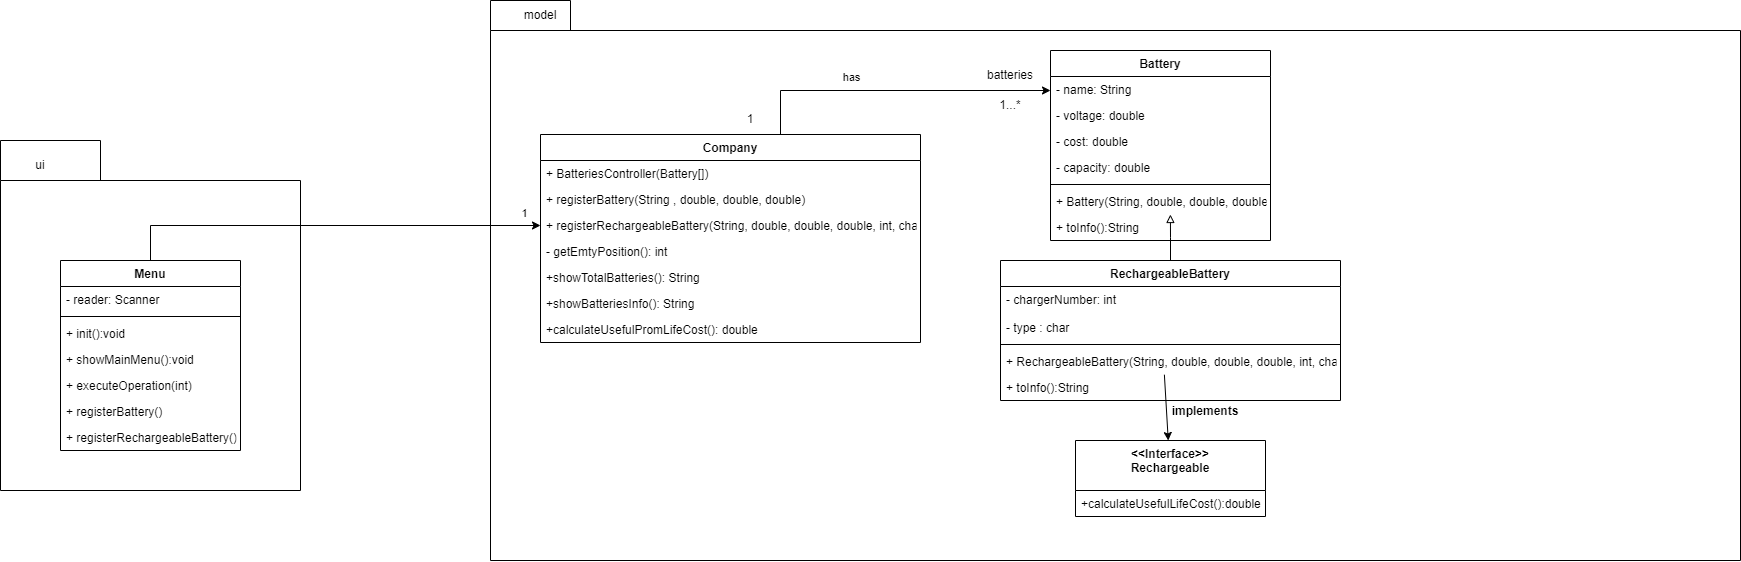

The diagram above was exported from draw.io. Its source (the exported page's mxGraphModel, read from the mxfile embedded in the PNG):
<mxGraphModel dx="2653" dy="827" grid="1" gridSize="10" guides="1" tooltips="1" connect="1" arrows="1" fold="1" page="1" pageScale="1" pageWidth="827" pageHeight="1169" math="0" shadow="0">
  <root>
    <mxCell id="WIyWlLk6GJQsqaUBKTNV-0" />
    <mxCell id="WIyWlLk6GJQsqaUBKTNV-1" parent="WIyWlLk6GJQsqaUBKTNV-0" />
    <mxCell id="KFI_tv-5zw9wPE4CrSgS-22" value="" style="shape=folder;fontStyle=1;spacingTop=10;tabWidth=100;tabHeight=40;tabPosition=left;html=1;" parent="WIyWlLk6GJQsqaUBKTNV-1" vertex="1">
      <mxGeometry x="-460" y="160" width="300" height="350" as="geometry" />
    </mxCell>
    <mxCell id="jB546RNpSq8ED-jLLwOU-40" value="" style="shape=folder;fontStyle=1;spacingTop=10;tabWidth=80;tabHeight=30;tabPosition=left;html=1;" parent="WIyWlLk6GJQsqaUBKTNV-1" vertex="1">
      <mxGeometry x="30" y="20" width="1250" height="560" as="geometry" />
    </mxCell>
    <mxCell id="jB546RNpSq8ED-jLLwOU-0" value="Battery" style="swimlane;fontStyle=1;align=center;verticalAlign=top;childLayout=stackLayout;horizontal=1;startSize=26;horizontalStack=0;resizeParent=1;resizeParentMax=0;resizeLast=0;collapsible=1;marginBottom=0;" parent="WIyWlLk6GJQsqaUBKTNV-1" vertex="1">
      <mxGeometry x="590" y="70" width="220" height="190" as="geometry" />
    </mxCell>
    <mxCell id="FKiozMZ1DX3AK9-L08KK-1" value="- name: String" style="text;strokeColor=none;fillColor=none;align=left;verticalAlign=top;spacingLeft=4;spacingRight=4;overflow=hidden;rotatable=0;points=[[0,0.5],[1,0.5]];portConstraint=eastwest;" parent="jB546RNpSq8ED-jLLwOU-0" vertex="1">
      <mxGeometry y="26" width="220" height="26" as="geometry" />
    </mxCell>
    <mxCell id="jB546RNpSq8ED-jLLwOU-31" value="- voltage: double" style="text;strokeColor=none;fillColor=none;align=left;verticalAlign=top;spacingLeft=4;spacingRight=4;overflow=hidden;rotatable=0;points=[[0,0.5],[1,0.5]];portConstraint=eastwest;" parent="jB546RNpSq8ED-jLLwOU-0" vertex="1">
      <mxGeometry y="52" width="220" height="26" as="geometry" />
    </mxCell>
    <mxCell id="jB546RNpSq8ED-jLLwOU-33" value="- cost: double" style="text;strokeColor=none;fillColor=none;align=left;verticalAlign=top;spacingLeft=4;spacingRight=4;overflow=hidden;rotatable=0;points=[[0,0.5],[1,0.5]];portConstraint=eastwest;" parent="jB546RNpSq8ED-jLLwOU-0" vertex="1">
      <mxGeometry y="78" width="220" height="26" as="geometry" />
    </mxCell>
    <mxCell id="jB546RNpSq8ED-jLLwOU-32" value="- capacity: double" style="text;strokeColor=none;fillColor=none;align=left;verticalAlign=top;spacingLeft=4;spacingRight=4;overflow=hidden;rotatable=0;points=[[0,0.5],[1,0.5]];portConstraint=eastwest;" parent="jB546RNpSq8ED-jLLwOU-0" vertex="1">
      <mxGeometry y="104" width="220" height="26" as="geometry" />
    </mxCell>
    <mxCell id="jB546RNpSq8ED-jLLwOU-2" value="" style="line;strokeWidth=1;fillColor=none;align=left;verticalAlign=middle;spacingTop=-1;spacingLeft=3;spacingRight=3;rotatable=0;labelPosition=right;points=[];portConstraint=eastwest;" parent="jB546RNpSq8ED-jLLwOU-0" vertex="1">
      <mxGeometry y="130" width="220" height="8" as="geometry" />
    </mxCell>
    <mxCell id="jB546RNpSq8ED-jLLwOU-3" value="+ Battery(String, double, double, double)" style="text;strokeColor=none;fillColor=none;align=left;verticalAlign=top;spacingLeft=4;spacingRight=4;overflow=hidden;rotatable=0;points=[[0,0.5],[1,0.5]];portConstraint=eastwest;" parent="jB546RNpSq8ED-jLLwOU-0" vertex="1">
      <mxGeometry y="138" width="220" height="26" as="geometry" />
    </mxCell>
    <mxCell id="do16L-BzM0csv-JZci---4" value="+ toInfo():String" style="text;strokeColor=none;fillColor=none;align=left;verticalAlign=top;spacingLeft=4;spacingRight=4;overflow=hidden;rotatable=0;points=[[0,0.5],[1,0.5]];portConstraint=eastwest;" vertex="1" parent="jB546RNpSq8ED-jLLwOU-0">
      <mxGeometry y="164" width="220" height="26" as="geometry" />
    </mxCell>
    <mxCell id="jB546RNpSq8ED-jLLwOU-34" style="edgeStyle=orthogonalEdgeStyle;rounded=0;orthogonalLoop=1;jettySize=auto;html=1;entryX=0.545;entryY=1;entryDx=0;entryDy=0;entryPerimeter=0;endArrow=block;endFill=0;" parent="WIyWlLk6GJQsqaUBKTNV-1" source="jB546RNpSq8ED-jLLwOU-4" target="jB546RNpSq8ED-jLLwOU-3" edge="1">
      <mxGeometry relative="1" as="geometry" />
    </mxCell>
    <mxCell id="jB546RNpSq8ED-jLLwOU-4" value="RechargeableBattery" style="swimlane;fontStyle=1;align=center;verticalAlign=top;childLayout=stackLayout;horizontal=1;startSize=26;horizontalStack=0;resizeParent=1;resizeParentMax=0;resizeLast=0;collapsible=1;marginBottom=0;" parent="WIyWlLk6GJQsqaUBKTNV-1" vertex="1">
      <mxGeometry x="540" y="280" width="340" height="140" as="geometry" />
    </mxCell>
    <mxCell id="jB546RNpSq8ED-jLLwOU-5" value="- chargerNumber: int " style="text;strokeColor=none;fillColor=none;align=left;verticalAlign=top;spacingLeft=4;spacingRight=4;overflow=hidden;rotatable=0;points=[[0,0.5],[1,0.5]];portConstraint=eastwest;" parent="jB546RNpSq8ED-jLLwOU-4" vertex="1">
      <mxGeometry y="26" width="340" height="28" as="geometry" />
    </mxCell>
    <mxCell id="do16L-BzM0csv-JZci---0" value="- type : char" style="text;strokeColor=none;fillColor=none;align=left;verticalAlign=top;spacingLeft=4;spacingRight=4;overflow=hidden;rotatable=0;points=[[0,0.5],[1,0.5]];portConstraint=eastwest;" vertex="1" parent="jB546RNpSq8ED-jLLwOU-4">
      <mxGeometry y="54" width="340" height="26" as="geometry" />
    </mxCell>
    <mxCell id="jB546RNpSq8ED-jLLwOU-6" value="" style="line;strokeWidth=1;fillColor=none;align=left;verticalAlign=middle;spacingTop=-1;spacingLeft=3;spacingRight=3;rotatable=0;labelPosition=right;points=[];portConstraint=eastwest;" parent="jB546RNpSq8ED-jLLwOU-4" vertex="1">
      <mxGeometry y="80" width="340" height="8" as="geometry" />
    </mxCell>
    <mxCell id="jB546RNpSq8ED-jLLwOU-7" value="+ RechargeableBattery(String, double, double, double, int, char)" style="text;strokeColor=none;fillColor=none;align=left;verticalAlign=top;spacingLeft=4;spacingRight=4;overflow=hidden;rotatable=0;points=[[0,0.5],[1,0.5]];portConstraint=eastwest;" parent="jB546RNpSq8ED-jLLwOU-4" vertex="1">
      <mxGeometry y="88" width="340" height="26" as="geometry" />
    </mxCell>
    <mxCell id="do16L-BzM0csv-JZci---5" value="+ toInfo():String" style="text;strokeColor=none;fillColor=none;align=left;verticalAlign=top;spacingLeft=4;spacingRight=4;overflow=hidden;rotatable=0;points=[[0,0.5],[1,0.5]];portConstraint=eastwest;" vertex="1" parent="jB546RNpSq8ED-jLLwOU-4">
      <mxGeometry y="114" width="340" height="26" as="geometry" />
    </mxCell>
    <mxCell id="jB546RNpSq8ED-jLLwOU-9" value="&lt;&lt;Interface&gt;&gt;&#10;Rechargeable" style="swimlane;fontStyle=1;align=center;verticalAlign=top;childLayout=stackLayout;horizontal=1;startSize=50;horizontalStack=0;resizeParent=1;resizeParentMax=0;resizeLast=0;collapsible=1;marginBottom=0;" parent="WIyWlLk6GJQsqaUBKTNV-1" vertex="1">
      <mxGeometry x="615" y="460" width="190" height="76" as="geometry" />
    </mxCell>
    <mxCell id="jB546RNpSq8ED-jLLwOU-12" value="+calculateUsefulLifeCost():double" style="text;strokeColor=none;fillColor=none;align=left;verticalAlign=top;spacingLeft=4;spacingRight=4;overflow=hidden;rotatable=0;points=[[0,0.5],[1,0.5]];portConstraint=eastwest;" parent="jB546RNpSq8ED-jLLwOU-9" vertex="1">
      <mxGeometry y="50" width="190" height="26" as="geometry" />
    </mxCell>
    <mxCell id="jB546RNpSq8ED-jLLwOU-22" style="edgeStyle=orthogonalEdgeStyle;rounded=0;orthogonalLoop=1;jettySize=auto;html=1;entryX=0;entryY=0.5;entryDx=0;entryDy=0;" parent="WIyWlLk6GJQsqaUBKTNV-1" source="jB546RNpSq8ED-jLLwOU-13" target="FKiozMZ1DX3AK9-L08KK-1" edge="1">
      <mxGeometry relative="1" as="geometry">
        <mxPoint x="520" y="109" as="targetPoint" />
        <Array as="points">
          <mxPoint x="320" y="110" />
        </Array>
      </mxGeometry>
    </mxCell>
    <mxCell id="0pW0i8vypaOFYtvn54Q8-14" value="has" style="edgeLabel;html=1;align=center;verticalAlign=middle;resizable=0;points=[];" parent="jB546RNpSq8ED-jLLwOU-22" connectable="0" vertex="1">
      <mxGeometry x="-0.277" y="2" relative="1" as="geometry">
        <mxPoint y="-12" as="offset" />
      </mxGeometry>
    </mxCell>
    <mxCell id="jB546RNpSq8ED-jLLwOU-13" value="Company" style="swimlane;fontStyle=1;align=center;verticalAlign=top;childLayout=stackLayout;horizontal=1;startSize=26;horizontalStack=0;resizeParent=1;resizeParentMax=0;resizeLast=0;collapsible=1;marginBottom=0;" parent="WIyWlLk6GJQsqaUBKTNV-1" vertex="1">
      <mxGeometry x="80" y="154" width="380" height="208" as="geometry" />
    </mxCell>
    <mxCell id="jB546RNpSq8ED-jLLwOU-16" value="+ BatteriesController(Battery[])" style="text;strokeColor=none;fillColor=none;align=left;verticalAlign=top;spacingLeft=4;spacingRight=4;overflow=hidden;rotatable=0;points=[[0,0.5],[1,0.5]];portConstraint=eastwest;" parent="jB546RNpSq8ED-jLLwOU-13" vertex="1">
      <mxGeometry y="26" width="380" height="26" as="geometry" />
    </mxCell>
    <mxCell id="KFI_tv-5zw9wPE4CrSgS-1" value="+ registerBattery(String , double, double, double)" style="text;strokeColor=none;fillColor=none;align=left;verticalAlign=top;spacingLeft=4;spacingRight=4;overflow=hidden;rotatable=0;points=[[0,0.5],[1,0.5]];portConstraint=eastwest;" parent="jB546RNpSq8ED-jLLwOU-13" vertex="1">
      <mxGeometry y="52" width="380" height="26" as="geometry" />
    </mxCell>
    <mxCell id="KFI_tv-5zw9wPE4CrSgS-2" value="+ registerRechargeableBattery(String, double, double, double, int, char) " style="text;strokeColor=none;fillColor=none;align=left;verticalAlign=top;spacingLeft=4;spacingRight=4;overflow=hidden;rotatable=0;points=[[0,0.5],[1,0.5]];portConstraint=eastwest;" parent="jB546RNpSq8ED-jLLwOU-13" vertex="1">
      <mxGeometry y="78" width="380" height="26" as="geometry" />
    </mxCell>
    <mxCell id="KFI_tv-5zw9wPE4CrSgS-3" value="- getEmtyPosition(): int " style="text;strokeColor=none;fillColor=none;align=left;verticalAlign=top;spacingLeft=4;spacingRight=4;overflow=hidden;rotatable=0;points=[[0,0.5],[1,0.5]];portConstraint=eastwest;" parent="jB546RNpSq8ED-jLLwOU-13" vertex="1">
      <mxGeometry y="104" width="380" height="26" as="geometry" />
    </mxCell>
    <mxCell id="KFI_tv-5zw9wPE4CrSgS-4" value="+showTotalBatteries(): String" style="text;strokeColor=none;fillColor=none;align=left;verticalAlign=top;spacingLeft=4;spacingRight=4;overflow=hidden;rotatable=0;points=[[0,0.5],[1,0.5]];portConstraint=eastwest;" parent="jB546RNpSq8ED-jLLwOU-13" vertex="1">
      <mxGeometry y="130" width="380" height="26" as="geometry" />
    </mxCell>
    <mxCell id="KFI_tv-5zw9wPE4CrSgS-5" value="+showBatteriesInfo(): String" style="text;strokeColor=none;fillColor=none;align=left;verticalAlign=top;spacingLeft=4;spacingRight=4;overflow=hidden;rotatable=0;points=[[0,0.5],[1,0.5]];portConstraint=eastwest;" parent="jB546RNpSq8ED-jLLwOU-13" vertex="1">
      <mxGeometry y="156" width="380" height="26" as="geometry" />
    </mxCell>
    <mxCell id="KFI_tv-5zw9wPE4CrSgS-6" value="+calculateUsefulPromLifeCost(): double" style="text;strokeColor=none;fillColor=none;align=left;verticalAlign=top;spacingLeft=4;spacingRight=4;overflow=hidden;rotatable=0;points=[[0,0.5],[1,0.5]];portConstraint=eastwest;" parent="jB546RNpSq8ED-jLLwOU-13" vertex="1">
      <mxGeometry y="182" width="380" height="26" as="geometry" />
    </mxCell>
    <mxCell id="0pW0i8vypaOFYtvn54Q8-15" style="edgeStyle=orthogonalEdgeStyle;rounded=0;orthogonalLoop=1;jettySize=auto;html=1;entryX=0;entryY=0.5;entryDx=0;entryDy=0;" parent="WIyWlLk6GJQsqaUBKTNV-1" source="jB546RNpSq8ED-jLLwOU-17" target="KFI_tv-5zw9wPE4CrSgS-2" edge="1">
      <mxGeometry relative="1" as="geometry" />
    </mxCell>
    <mxCell id="0pW0i8vypaOFYtvn54Q8-16" value="1" style="edgeLabel;html=1;align=center;verticalAlign=middle;resizable=0;points=[];" parent="0pW0i8vypaOFYtvn54Q8-15" connectable="0" vertex="1">
      <mxGeometry x="0.9209" y="-1" relative="1" as="geometry">
        <mxPoint y="-14" as="offset" />
      </mxGeometry>
    </mxCell>
    <mxCell id="jB546RNpSq8ED-jLLwOU-17" value="Menu" style="swimlane;fontStyle=1;align=center;verticalAlign=top;childLayout=stackLayout;horizontal=1;startSize=26;horizontalStack=0;resizeParent=1;resizeParentMax=0;resizeLast=0;collapsible=1;marginBottom=0;" parent="WIyWlLk6GJQsqaUBKTNV-1" vertex="1">
      <mxGeometry x="-400" y="280" width="180" height="190" as="geometry" />
    </mxCell>
    <mxCell id="jB546RNpSq8ED-jLLwOU-18" value="- reader: Scanner" style="text;strokeColor=none;fillColor=none;align=left;verticalAlign=top;spacingLeft=4;spacingRight=4;overflow=hidden;rotatable=0;points=[[0,0.5],[1,0.5]];portConstraint=eastwest;" parent="jB546RNpSq8ED-jLLwOU-17" vertex="1">
      <mxGeometry y="26" width="180" height="26" as="geometry" />
    </mxCell>
    <mxCell id="jB546RNpSq8ED-jLLwOU-19" value="" style="line;strokeWidth=1;fillColor=none;align=left;verticalAlign=middle;spacingTop=-1;spacingLeft=3;spacingRight=3;rotatable=0;labelPosition=right;points=[];portConstraint=eastwest;" parent="jB546RNpSq8ED-jLLwOU-17" vertex="1">
      <mxGeometry y="52" width="180" height="8" as="geometry" />
    </mxCell>
    <mxCell id="jB546RNpSq8ED-jLLwOU-20" value="+ init():void" style="text;strokeColor=none;fillColor=none;align=left;verticalAlign=top;spacingLeft=4;spacingRight=4;overflow=hidden;rotatable=0;points=[[0,0.5],[1,0.5]];portConstraint=eastwest;" parent="jB546RNpSq8ED-jLLwOU-17" vertex="1">
      <mxGeometry y="60" width="180" height="26" as="geometry" />
    </mxCell>
    <mxCell id="KFI_tv-5zw9wPE4CrSgS-8" value="+ showMainMenu():void" style="text;strokeColor=none;fillColor=none;align=left;verticalAlign=top;spacingLeft=4;spacingRight=4;overflow=hidden;rotatable=0;points=[[0,0.5],[1,0.5]];portConstraint=eastwest;" parent="jB546RNpSq8ED-jLLwOU-17" vertex="1">
      <mxGeometry y="86" width="180" height="26" as="geometry" />
    </mxCell>
    <mxCell id="KFI_tv-5zw9wPE4CrSgS-9" value="+ executeOperation(int)" style="text;strokeColor=none;fillColor=none;align=left;verticalAlign=top;spacingLeft=4;spacingRight=4;overflow=hidden;rotatable=0;points=[[0,0.5],[1,0.5]];portConstraint=eastwest;" parent="jB546RNpSq8ED-jLLwOU-17" vertex="1">
      <mxGeometry y="112" width="180" height="26" as="geometry" />
    </mxCell>
    <mxCell id="KFI_tv-5zw9wPE4CrSgS-10" value="+ registerBattery()" style="text;strokeColor=none;fillColor=none;align=left;verticalAlign=top;spacingLeft=4;spacingRight=4;overflow=hidden;rotatable=0;points=[[0,0.5],[1,0.5]];portConstraint=eastwest;" parent="jB546RNpSq8ED-jLLwOU-17" vertex="1">
      <mxGeometry y="138" width="180" height="26" as="geometry" />
    </mxCell>
    <mxCell id="KFI_tv-5zw9wPE4CrSgS-11" value="+ registerRechargeableBattery()" style="text;strokeColor=none;fillColor=none;align=left;verticalAlign=top;spacingLeft=4;spacingRight=4;overflow=hidden;rotatable=0;points=[[0,0.5],[1,0.5]];portConstraint=eastwest;" parent="jB546RNpSq8ED-jLLwOU-17" vertex="1">
      <mxGeometry y="164" width="180" height="26" as="geometry" />
    </mxCell>
    <mxCell id="jB546RNpSq8ED-jLLwOU-27" value="batteries" style="text;html=1;strokeColor=none;fillColor=none;align=center;verticalAlign=middle;whiteSpace=wrap;rounded=0;" parent="WIyWlLk6GJQsqaUBKTNV-1" vertex="1">
      <mxGeometry x="520" y="80" width="60" height="30" as="geometry" />
    </mxCell>
    <mxCell id="jB546RNpSq8ED-jLLwOU-41" value="model" style="text;html=1;strokeColor=none;fillColor=none;align=center;verticalAlign=middle;whiteSpace=wrap;rounded=0;" parent="WIyWlLk6GJQsqaUBKTNV-1" vertex="1">
      <mxGeometry x="50" y="20" width="60" height="30" as="geometry" />
    </mxCell>
    <mxCell id="KFI_tv-5zw9wPE4CrSgS-23" value="ui" style="text;html=1;strokeColor=none;fillColor=none;align=center;verticalAlign=middle;whiteSpace=wrap;rounded=0;" parent="WIyWlLk6GJQsqaUBKTNV-1" vertex="1">
      <mxGeometry x="-450" y="170" width="60" height="30" as="geometry" />
    </mxCell>
    <mxCell id="0pW0i8vypaOFYtvn54Q8-1" value="1" style="text;html=1;strokeColor=none;fillColor=none;align=center;verticalAlign=middle;whiteSpace=wrap;rounded=0;" parent="WIyWlLk6GJQsqaUBKTNV-1" vertex="1">
      <mxGeometry x="260" y="124" width="60" height="30" as="geometry" />
    </mxCell>
    <mxCell id="0pW0i8vypaOFYtvn54Q8-2" value="1...*" style="text;html=1;strokeColor=none;fillColor=none;align=center;verticalAlign=middle;whiteSpace=wrap;rounded=0;" parent="WIyWlLk6GJQsqaUBKTNV-1" vertex="1">
      <mxGeometry x="520" y="110" width="60" height="30" as="geometry" />
    </mxCell>
    <mxCell id="do16L-BzM0csv-JZci---2" value="" style="endArrow=classic;html=1;rounded=0;exitX=0.482;exitY=1.008;exitDx=0;exitDy=0;exitPerimeter=0;" edge="1" parent="WIyWlLk6GJQsqaUBKTNV-1" source="jB546RNpSq8ED-jLLwOU-7" target="jB546RNpSq8ED-jLLwOU-9">
      <mxGeometry width="50" height="50" relative="1" as="geometry">
        <mxPoint x="800" y="440" as="sourcePoint" />
        <mxPoint x="850" y="390" as="targetPoint" />
      </mxGeometry>
    </mxCell>
    <mxCell id="do16L-BzM0csv-JZci---3" value="implements" style="text;align=center;fontStyle=1;verticalAlign=middle;spacingLeft=3;spacingRight=3;strokeColor=none;rotatable=0;points=[[0,0.5],[1,0.5]];portConstraint=eastwest;" vertex="1" parent="WIyWlLk6GJQsqaUBKTNV-1">
      <mxGeometry x="710" y="420" width="70" height="20" as="geometry" />
    </mxCell>
  </root>
</mxGraphModel>